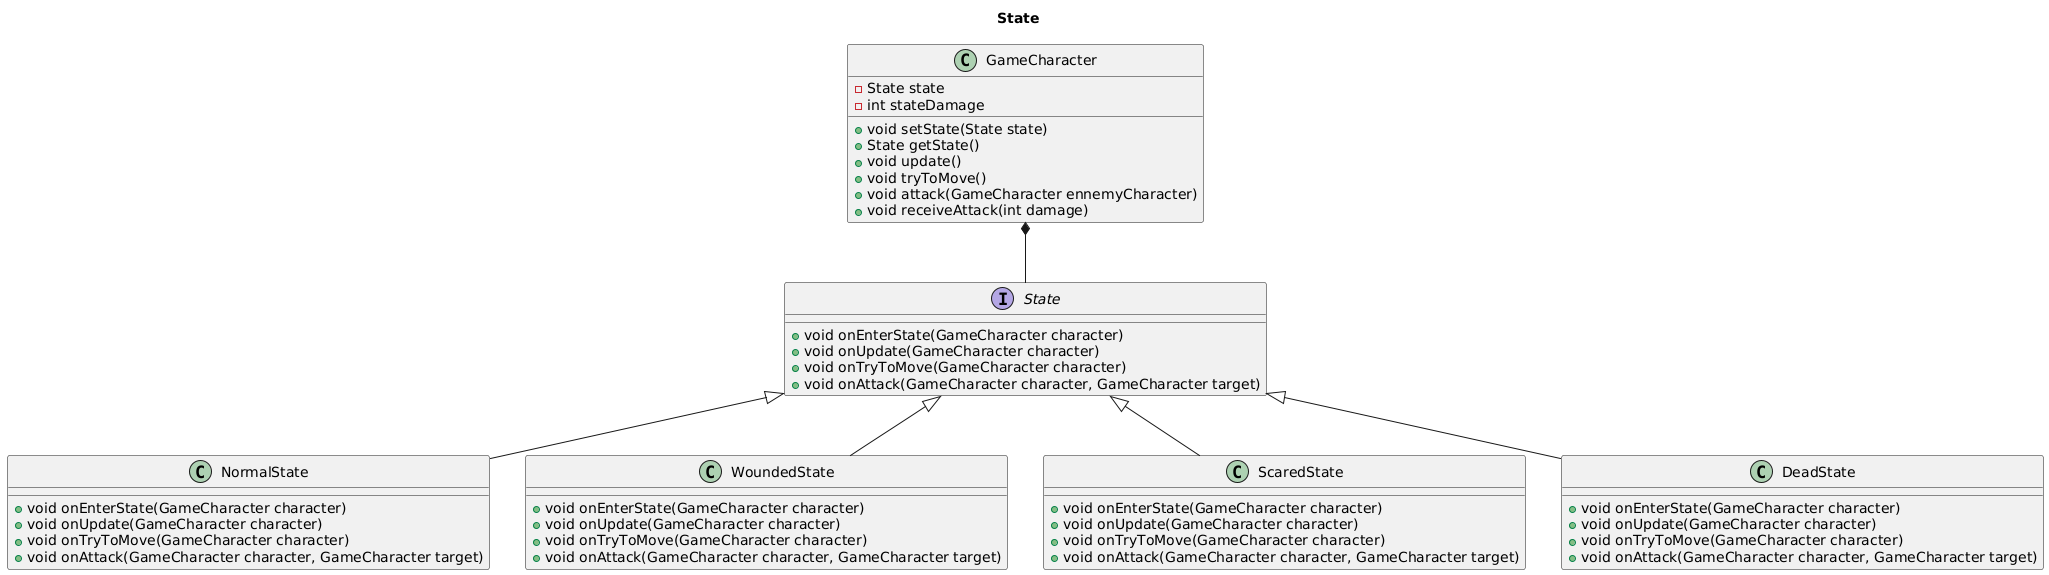

The diagram above was rendered by PlantUML. Its source (embedded in the PNG):
@startuml
title State

interface State {
    + void onEnterState(GameCharacter character)
    + void onUpdate(GameCharacter character)
    + void onTryToMove(GameCharacter character)
    + void onAttack(GameCharacter character, GameCharacter target)
}

class NormalState {
    + void onEnterState(GameCharacter character)
    + void onUpdate(GameCharacter character)
    + void onTryToMove(GameCharacter character)
    + void onAttack(GameCharacter character, GameCharacter target)
}

class WoundedState {
    + void onEnterState(GameCharacter character)
    + void onUpdate(GameCharacter character)
    + void onTryToMove(GameCharacter character)
    + void onAttack(GameCharacter character, GameCharacter target)
}

class ScaredState {
    + void onEnterState(GameCharacter character)
    + void onUpdate(GameCharacter character)
    + void onTryToMove(GameCharacter character)
    + void onAttack(GameCharacter character, GameCharacter target)
}

class DeadState {
    + void onEnterState(GameCharacter character)
    + void onUpdate(GameCharacter character)
    + void onTryToMove(GameCharacter character)
    + void onAttack(GameCharacter character, GameCharacter target)
}

class GameCharacter {
    - State state
    - int stateDamage
    + void setState(State state)
    + State getState()
    + void update()
    + void tryToMove()
    + void attack(GameCharacter ennemyCharacter)
    + void receiveAttack(int damage)
}

State <|-- NormalState
State <|-- WoundedState
State <|-- ScaredState
State <|-- DeadState

GameCharacter *-- State
@enduml